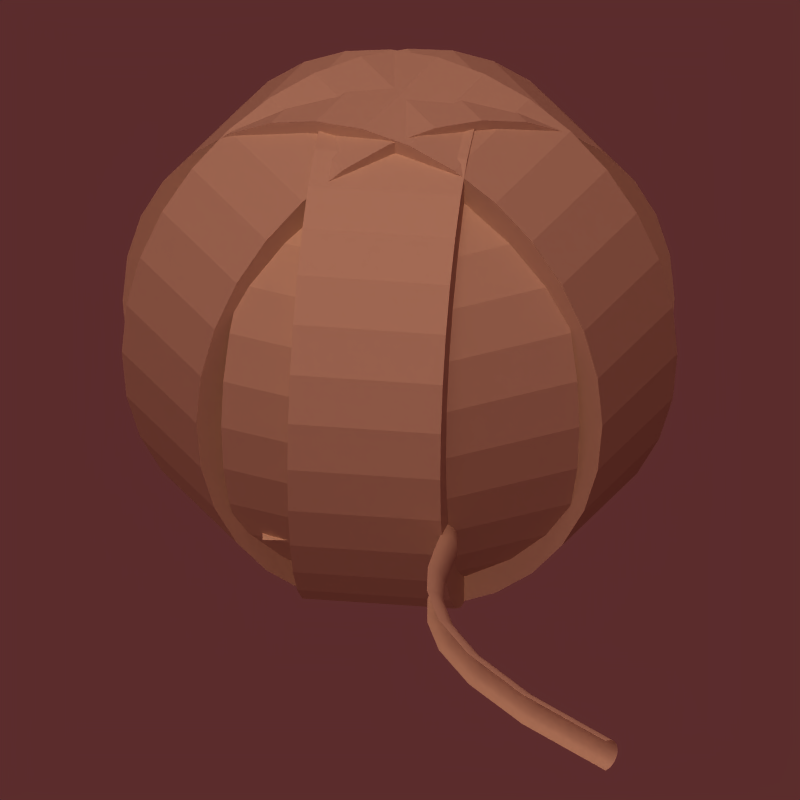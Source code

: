 # Source: resource_icons.blend  (saved by Blender 2.46.0; exported with 4.5.12 LTS)
import bpy
from mathutils import Matrix  # noqa: F401  (used for matrix-valued properties, if any)

bpy.ops.wm.read_factory_settings(use_empty=True)
scene = bpy.context.scene
scene.name = 'Scene'

# ---- collections
col_collection_1 = bpy.data.collections.new('Collection 1'); scene.collection.children.link(col_collection_1)
col_collection_2 = bpy.data.collections.new('Collection 2'); scene.collection.children.link(col_collection_2)

# ---- materials (node trees are filled in below, after node groups)
mat_material = bpy.data.materials.new('Material')
mat_material.alpha_threshold = 0.0
mat_material.diffuse_color = (0.7608, 0.6301, 0.5149, 1.0)
mat_material.roughness = 0.5
mat_material.line_color = (0.0, 0.0, 0.0, 1.0)

# ---- material node trees

# ---- world
world_world = bpy.data.worlds.new('World'); scene.world = world_world
world_world.color = (0.358, 0.1746, 0.1746)
world_world.use_sun_shadow = False
world_world.sun_shadow_jitter_overblur = 0.0
world_world.cycles.sampling_method = 'MANUAL'
world_world.cycles.sample_map_resolution = 256
world_world.light_settings.ao_factor = 0.3

# ---- cameras
cam_camera = bpy.data.cameras.new('Camera')
cam_camera.type = 'ORTHO'
cam_camera.passepartout_alpha = 0.3687
cam_camera.clip_end = 100.0
cam_camera.lens = 35.0
cam_camera.ortho_scale = 1.4
cam_camera.display_size = 2.0
cam_camera.shift_y = 0.22
cam_camera.show_limits = True
cam_camera.show_safe_areas = True
cam_camera.show_name = True
cam_camera.dof.focus_distance = 0.0
cam_camera.dof.aperture_fstop = 128.0

# ---- lights
light_shadows = bpy.data.lights.new('shadows', 'SPOT')
light_shadows.color = (0.9976, 1.0, 0.9571)
light_shadows.transmission_factor = 0.0
light_shadows.energy = 170.0
light_shadows.shadow_buffer_clip_start = 0.5
light_shadows.shadow_soft_size = 1.0
light_shadows.shadow_maximum_resolution = 0.006
light_shadows.use_absolute_resolution = True
light_shadows.spot_blend = 0.5189
light_shadows.cycles.use_multiple_importance_sampling = False
light_ambient = bpy.data.lights.new('ambient', 'SUN')
light_ambient.transmission_factor = 0.0
light_ambient.use_shadow = False
light_ambient.angle = 1.571
light_ambient.energy = 0.2
light_ambient.shadow_buffer_clip_start = 0.5
light_ambient.shadow_soft_size = 1.0
light_ambient.shadow_cascade_max_distance = 1000.0
light_ambient.cycles.use_multiple_importance_sampling = False
light_sun = bpy.data.lights.new('sun', 'SUN')
light_sun.color = (0.9976, 1.0, 0.9571)
light_sun.transmission_factor = 0.0
light_sun.use_shadow = False
light_sun.angle = 1.571
light_sun.energy = 1.3
light_sun.shadow_buffer_clip_start = 0.5
light_sun.shadow_soft_size = 1.0
light_sun.shadow_cascade_max_distance = 1000.0
light_sun.cycles.use_multiple_importance_sampling = False

# ---- meshes
me_cylinder_005 = bpy.data.meshes.new('Cylinder.005')
me_cylinder_005.from_pydata([(-0.3, 0.7071, -0.7071), (-0.3, 0.5556, -0.8315), (-0.3, 0.3827, -0.9239), (-0.3, 0.1951, -0.9808), (-0.3, 7.55e-08, -1.0), (-0.3, -0.1951, -0.9808), (-0.3, -0.3827, -0.9239), (-0.3, -0.5556, -0.8315), (-0.3, -0.7071, -0.7071), (-0.3, -0.8315, -0.5556), (-0.3, -0.9239, -0.3827), (-0.3, -0.9808, -0.1951), (-0.3, -1.0, -1.192e-07), (-0.3, -0.9808, 0.1951), (-0.3, -0.9239, 0.3827), (-0.3, -0.8315, 0.5556), (-0.3, -0.7071, 0.7071), (-0.3, -0.5556, 0.8315), (-0.3, -0.3827, 0.9239), (-0.3, -0.1951, 0.9808), (-0.3, 9.656e-07, 1.0), (-0.3, 0.1951, 0.9808), (-0.3, 0.3827, 0.9239), (-0.3, 0.5556, 0.8315), (-0.3, 0.7071, 0.7071), (-0.3, 0.8315, 0.5556), (-0.3, 0.9239, 0.3827), (-0.3, 0.9808, 0.1951), (-0.3, 1.0, -2.086e-06), (-0.3, 0.9808, -0.1951), (-0.3, 0.9239, -0.3827), (-0.3, 0.8315, -0.5556), (0.3, 0.7071, -0.7071), (0.3, 0.5556, -0.8315), (0.3, 0.3827, -0.9239), (0.3, 0.1951, -0.9808), (0.3, -2.245e-06, -1.0), (0.3, -0.1951, -0.9808), (0.3, -0.3827, -0.9239), (0.3, -0.5556, -0.8315), (0.3, -0.7071, -0.7071), (0.3, -0.8315, -0.5556), (0.3, -0.9239, -0.3827), (0.3, -0.9808, -0.1951), (0.3, -1.0, -1.431e-06), (0.3, -0.9808, 0.1951), (0.3, -0.9239, 0.3827), (0.3, -0.8315, 0.5556), (0.3, -0.7071, 0.7071), (0.3, -0.5556, 0.8315), (0.3, -0.3827, 0.9239), (0.3, -0.1951, 0.9808), (0.3, -4.105e-06, 1.0), (0.3, 0.1951, 0.9808), (0.3, 0.3827, 0.9239), (0.3, 0.5556, 0.8315), (0.3, 0.7071, 0.7071), (0.3, 0.8315, 0.5556), (0.3, 0.9239, 0.3827), (0.3, 0.9808, 0.1951), (0.3, 1.0, 6.735e-06), (0.3, 0.9808, -0.1951), (0.3, 0.9239, -0.3827), (0.3, 0.8315, -0.5556), (-0.3, 0.0, -4.768e-07), (0.3, 0.0, -5.96e-07)], [], [(64, 0, 1), (65, 33, 32), (64, 1, 2), (65, 34, 33), (64, 2, 3), (65, 35, 34), (64, 3, 4), (65, 36, 35), (64, 4, 5), (65, 37, 36), (64, 5, 6), (65, 38, 37), (64, 6, 7), (65, 39, 38), (64, 7, 8), (65, 40, 39), (64, 8, 9), (65, 41, 40), (64, 9, 10), (65, 42, 41), (64, 10, 11), (65, 43, 42), (64, 11, 12), (65, 44, 43), (64, 12, 13), (65, 45, 44), (64, 13, 14), (65, 46, 45), (64, 14, 15), (65, 47, 46), (64, 15, 16), (65, 48, 47), (64, 16, 17), (65, 49, 48), (64, 17, 18), (65, 50, 49), (64, 18, 19), (65, 51, 50), (64, 19, 20), (65, 52, 51), (64, 20, 21), (65, 53, 52), (64, 21, 22), (65, 54, 53), (64, 22, 23), (65, 55, 54), (64, 23, 24), (65, 56, 55), (64, 24, 25), (65, 57, 56), (64, 25, 26), (65, 58, 57), (64, 26, 27), (65, 59, 58), (64, 27, 28), (65, 60, 59), (64, 28, 29), (65, 61, 60), (64, 29, 30), (65, 62, 61), (64, 30, 31), (65, 63, 62), (31, 0, 64), (65, 32, 63), (0, 32, 33, 1), (1, 33, 34, 2), (2, 34, 35, 3), (3, 35, 36, 4), (4, 36, 37, 5), (5, 37, 38, 6), (6, 38, 39, 7), (7, 39, 40, 8), (8, 40, 41, 9), (9, 41, 42, 10), (10, 42, 43, 11), (11, 43, 44, 12), (12, 44, 45, 13), (13, 45, 46, 14), (14, 46, 47, 15), (15, 47, 48, 16), (16, 48, 49, 17), (17, 49, 50, 18), (18, 50, 51, 19), (19, 51, 52, 20), (20, 52, 53, 21), (21, 53, 54, 22), (22, 54, 55, 23), (23, 55, 56, 24), (24, 56, 57, 25), (25, 57, 58, 26), (26, 58, 59, 27), (27, 59, 60, 28), (28, 60, 61, 29), (29, 61, 62, 30), (30, 62, 63, 31), (32, 0, 31, 63)])
me_cylinder_005.materials.append(mat_material)
me_cylinder_005.use_remesh_preserve_volume = False
me_cylinder_005.use_remesh_preserve_attributes = False
me_cylinder_005.use_mirror_vertex_groups = False
me_cylinder_005.update()
me_cylinder_004 = bpy.data.meshes.new('Cylinder.004')
me_cylinder_004.from_pydata([(-0.3, 0.7071, -0.7071), (-0.3, 0.5556, -0.8315), (-0.3, 0.3827, -0.9239), (-0.3, 0.1951, -0.9808), (-0.3, 7.55e-08, -1.0), (-0.3, -0.1951, -0.9808), (-0.3, -0.3827, -0.9239), (-0.3, -0.5556, -0.8315), (-0.3, -0.7071, -0.7071), (-0.3, -0.8315, -0.5556), (-0.3, -0.9239, -0.3827), (-0.3, -0.9808, -0.1951), (-0.3, -1.0, -1.192e-07), (-0.3, -0.9808, 0.1951), (-0.3, -0.9239, 0.3827), (-0.3, -0.8315, 0.5556), (-0.3, -0.7071, 0.7071), (-0.3, -0.5556, 0.8315), (-0.3, -0.3827, 0.9239), (-0.3, -0.1951, 0.9808), (-0.3, 9.656e-07, 1.0), (-0.3, 0.1951, 0.9808), (-0.3, 0.3827, 0.9239), (-0.3, 0.5556, 0.8315), (-0.3, 0.7071, 0.7071), (-0.3, 0.8315, 0.5556), (-0.3, 0.9239, 0.3827), (-0.3, 0.9808, 0.1951), (-0.3, 1.0, -2.086e-06), (-0.3, 0.9808, -0.1951), (-0.3, 0.9239, -0.3827), (-0.3, 0.8315, -0.5556), (0.3, 0.7071, -0.7071), (0.3, 0.5556, -0.8315), (0.3, 0.3827, -0.9239), (0.3, 0.1951, -0.9808), (0.3, -2.245e-06, -1.0), (0.3, -0.1951, -0.9808), (0.3, -0.3827, -0.9239), (0.3, -0.5556, -0.8315), (0.3, -0.7071, -0.7071), (0.3, -0.8315, -0.5556), (0.3, -0.9239, -0.3827), (0.3, -0.9808, -0.1951), (0.3, -1.0, -1.431e-06), (0.3, -0.9808, 0.1951), (0.3, -0.9239, 0.3827), (0.3, -0.8315, 0.5556), (0.3, -0.7071, 0.7071), (0.3, -0.5556, 0.8315), (0.3, -0.3827, 0.9239), (0.3, -0.1951, 0.9808), (0.3, -4.105e-06, 1.0), (0.3, 0.1951, 0.9808), (0.3, 0.3827, 0.9239), (0.3, 0.5556, 0.8315), (0.3, 0.7071, 0.7071), (0.3, 0.8315, 0.5556), (0.3, 0.9239, 0.3827), (0.3, 0.9808, 0.1951), (0.3, 1.0, 6.735e-06), (0.3, 0.9808, -0.1951), (0.3, 0.9239, -0.3827), (0.3, 0.8315, -0.5556), (-0.3, 0.0, -4.768e-07), (0.3, 0.0, -5.96e-07)], [], [(64, 0, 1), (65, 33, 32), (64, 1, 2), (65, 34, 33), (64, 2, 3), (65, 35, 34), (64, 3, 4), (65, 36, 35), (64, 4, 5), (65, 37, 36), (64, 5, 6), (65, 38, 37), (64, 6, 7), (65, 39, 38), (64, 7, 8), (65, 40, 39), (64, 8, 9), (65, 41, 40), (64, 9, 10), (65, 42, 41), (64, 10, 11), (65, 43, 42), (64, 11, 12), (65, 44, 43), (64, 12, 13), (65, 45, 44), (64, 13, 14), (65, 46, 45), (64, 14, 15), (65, 47, 46), (64, 15, 16), (65, 48, 47), (64, 16, 17), (65, 49, 48), (64, 17, 18), (65, 50, 49), (64, 18, 19), (65, 51, 50), (64, 19, 20), (65, 52, 51), (64, 20, 21), (65, 53, 52), (64, 21, 22), (65, 54, 53), (64, 22, 23), (65, 55, 54), (64, 23, 24), (65, 56, 55), (64, 24, 25), (65, 57, 56), (64, 25, 26), (65, 58, 57), (64, 26, 27), (65, 59, 58), (64, 27, 28), (65, 60, 59), (64, 28, 29), (65, 61, 60), (64, 29, 30), (65, 62, 61), (64, 30, 31), (65, 63, 62), (31, 0, 64), (65, 32, 63), (0, 32, 33, 1), (1, 33, 34, 2), (2, 34, 35, 3), (3, 35, 36, 4), (4, 36, 37, 5), (5, 37, 38, 6), (6, 38, 39, 7), (7, 39, 40, 8), (8, 40, 41, 9), (9, 41, 42, 10), (10, 42, 43, 11), (11, 43, 44, 12), (12, 44, 45, 13), (13, 45, 46, 14), (14, 46, 47, 15), (15, 47, 48, 16), (16, 48, 49, 17), (17, 49, 50, 18), (18, 50, 51, 19), (19, 51, 52, 20), (20, 52, 53, 21), (21, 53, 54, 22), (22, 54, 55, 23), (23, 55, 56, 24), (24, 56, 57, 25), (25, 57, 58, 26), (26, 58, 59, 27), (27, 59, 60, 28), (28, 60, 61, 29), (29, 61, 62, 30), (30, 62, 63, 31), (32, 0, 31, 63)])
me_cylinder_004.materials.append(mat_material)
me_cylinder_004.use_remesh_preserve_volume = False
me_cylinder_004.use_remesh_preserve_attributes = False
me_cylinder_004.use_mirror_vertex_groups = False
me_cylinder_004.update()
me_cylinder_003 = bpy.data.meshes.new('Cylinder.003')
me_cylinder_003.from_pydata([(-0.3, 0.7071, -0.7071), (-0.3, 0.5556, -0.8315), (-0.3, 0.3827, -0.9239), (-0.3, 0.1951, -0.9808), (-0.3, 7.55e-08, -1.0), (-0.3, -0.1951, -0.9808), (-0.3, -0.3827, -0.9239), (-0.3, -0.5556, -0.8315), (-0.3, -0.7071, -0.7071), (-0.3, -0.8315, -0.5556), (-0.3, -0.9239, -0.3827), (-0.3, -0.9808, -0.1951), (-0.3, -1.0, -1.192e-07), (-0.3, -0.9808, 0.1951), (-0.3, -0.9239, 0.3827), (-0.3, -0.8315, 0.5556), (-0.3, -0.7071, 0.7071), (-0.3, -0.5556, 0.8315), (-0.3, -0.3827, 0.9239), (-0.3, -0.1951, 0.9808), (-0.3, 9.656e-07, 1.0), (-0.3, 0.1951, 0.9808), (-0.3, 0.3827, 0.9239), (-0.3, 0.5556, 0.8315), (-0.3, 0.7071, 0.7071), (-0.3, 0.8315, 0.5556), (-0.3, 0.9239, 0.3827), (-0.3, 0.9808, 0.1951), (-0.3, 1.0, -2.086e-06), (-0.3, 0.9808, -0.1951), (-0.3, 0.9239, -0.3827), (-0.3, 0.8315, -0.5556), (0.3, 0.7071, -0.7071), (0.3, 0.5556, -0.8315), (0.3, 0.3827, -0.9239), (0.3, 0.1951, -0.9808), (0.3, -2.245e-06, -1.0), (0.3, -0.1951, -0.9808), (0.3, -0.3827, -0.9239), (0.3, -0.5556, -0.8315), (0.3, -0.7071, -0.7071), (0.3, -0.8315, -0.5556), (0.3, -0.9239, -0.3827), (0.3, -0.9808, -0.1951), (0.3, -1.0, -1.431e-06), (0.3, -0.9808, 0.1951), (0.3, -0.9239, 0.3827), (0.3, -0.8315, 0.5556), (0.3, -0.7071, 0.7071), (0.3, -0.5556, 0.8315), (0.3, -0.3827, 0.9239), (0.3, -0.1951, 0.9808), (0.3, -4.105e-06, 1.0), (0.3, 0.1951, 0.9808), (0.3, 0.3827, 0.9239), (0.3, 0.5556, 0.8315), (0.3, 0.7071, 0.7071), (0.3, 0.8315, 0.5556), (0.3, 0.9239, 0.3827), (0.3, 0.9808, 0.1951), (0.3, 1.0, 6.735e-06), (0.3, 0.9808, -0.1951), (0.3, 0.9239, -0.3827), (0.3, 0.8315, -0.5556), (-0.3, 0.0, -4.768e-07), (0.3, 0.0, -5.96e-07)], [], [(64, 0, 1), (65, 33, 32), (64, 1, 2), (65, 34, 33), (64, 2, 3), (65, 35, 34), (64, 3, 4), (65, 36, 35), (64, 4, 5), (65, 37, 36), (64, 5, 6), (65, 38, 37), (64, 6, 7), (65, 39, 38), (64, 7, 8), (65, 40, 39), (64, 8, 9), (65, 41, 40), (64, 9, 10), (65, 42, 41), (64, 10, 11), (65, 43, 42), (64, 11, 12), (65, 44, 43), (64, 12, 13), (65, 45, 44), (64, 13, 14), (65, 46, 45), (64, 14, 15), (65, 47, 46), (64, 15, 16), (65, 48, 47), (64, 16, 17), (65, 49, 48), (64, 17, 18), (65, 50, 49), (64, 18, 19), (65, 51, 50), (64, 19, 20), (65, 52, 51), (64, 20, 21), (65, 53, 52), (64, 21, 22), (65, 54, 53), (64, 22, 23), (65, 55, 54), (64, 23, 24), (65, 56, 55), (64, 24, 25), (65, 57, 56), (64, 25, 26), (65, 58, 57), (64, 26, 27), (65, 59, 58), (64, 27, 28), (65, 60, 59), (64, 28, 29), (65, 61, 60), (64, 29, 30), (65, 62, 61), (64, 30, 31), (65, 63, 62), (31, 0, 64), (65, 32, 63), (0, 32, 33, 1), (1, 33, 34, 2), (2, 34, 35, 3), (3, 35, 36, 4), (4, 36, 37, 5), (5, 37, 38, 6), (6, 38, 39, 7), (7, 39, 40, 8), (8, 40, 41, 9), (9, 41, 42, 10), (10, 42, 43, 11), (11, 43, 44, 12), (12, 44, 45, 13), (13, 45, 46, 14), (14, 46, 47, 15), (15, 47, 48, 16), (16, 48, 49, 17), (17, 49, 50, 18), (18, 50, 51, 19), (19, 51, 52, 20), (20, 52, 53, 21), (21, 53, 54, 22), (22, 54, 55, 23), (23, 55, 56, 24), (24, 56, 57, 25), (25, 57, 58, 26), (26, 58, 59, 27), (27, 59, 60, 28), (28, 60, 61, 29), (29, 61, 62, 30), (30, 62, 63, 31), (32, 0, 31, 63)])
me_cylinder_003.materials.append(mat_material)
me_cylinder_003.use_remesh_preserve_volume = False
me_cylinder_003.use_remesh_preserve_attributes = False
me_cylinder_003.use_mirror_vertex_groups = False
me_cylinder_003.update()
me_cylinder_002 = bpy.data.meshes.new('Cylinder.002')
me_cylinder_002.from_pydata([(-0.3, 0.7071, -0.7071), (-0.3, 0.5556, -0.8315), (-0.3, 0.3827, -0.9239), (-0.3, 0.1951, -0.9808), (-0.3, 7.55e-08, -1.0), (-0.3, -0.1951, -0.9808), (-0.3, -0.3827, -0.9239), (-0.3, -0.5556, -0.8315), (-0.3, -0.7071, -0.7071), (-0.3, -0.8315, -0.5556), (-0.3, -0.9239, -0.3827), (-0.3, -0.9808, -0.1951), (-0.3, -1.0, -1.192e-07), (-0.3, -0.9808, 0.1951), (-0.3, -0.9239, 0.3827), (-0.3, -0.8315, 0.5556), (-0.3, -0.7071, 0.7071), (-0.3, -0.5556, 0.8315), (-0.3, -0.3827, 0.9239), (-0.3, -0.1951, 0.9808), (-0.3, 9.656e-07, 1.0), (-0.3, 0.1951, 0.9808), (-0.3, 0.3827, 0.9239), (-0.3, 0.5556, 0.8315), (-0.3, 0.7071, 0.7071), (-0.3, 0.8315, 0.5556), (-0.3, 0.9239, 0.3827), (-0.3, 0.9808, 0.1951), (-0.3, 1.0, -2.086e-06), (-0.3, 0.9808, -0.1951), (-0.3, 0.9239, -0.3827), (-0.3, 0.8315, -0.5556), (0.3, 0.7071, -0.7071), (0.3, 0.5556, -0.8315), (0.3, 0.3827, -0.9239), (0.3, 0.1951, -0.9808), (0.3, -2.245e-06, -1.0), (0.3, -0.1951, -0.9808), (0.3, -0.3827, -0.9239), (0.3, -0.5556, -0.8315), (0.3, -0.7071, -0.7071), (0.3, -0.8315, -0.5556), (0.3, -0.9239, -0.3827), (0.3, -0.9808, -0.1951), (0.3, -1.0, -1.431e-06), (0.3, -0.9808, 0.1951), (0.3, -0.9239, 0.3827), (0.3, -0.8315, 0.5556), (0.3, -0.7071, 0.7071), (0.3, -0.5556, 0.8315), (0.3, -0.3827, 0.9239), (0.3, -0.1951, 0.9808), (0.3, -4.105e-06, 1.0), (0.3, 0.1951, 0.9808), (0.3, 0.3827, 0.9239), (0.3, 0.5556, 0.8315), (0.3, 0.7071, 0.7071), (0.3, 0.8315, 0.5556), (0.3, 0.9239, 0.3827), (0.3, 0.9808, 0.1951), (0.3, 1.0, 6.735e-06), (0.3, 0.9808, -0.1951), (0.3, 0.9239, -0.3827), (0.3, 0.8315, -0.5556), (-0.3, 0.0, -4.768e-07), (0.3, 0.0, -5.96e-07)], [], [(64, 0, 1), (65, 33, 32), (64, 1, 2), (65, 34, 33), (64, 2, 3), (65, 35, 34), (64, 3, 4), (65, 36, 35), (64, 4, 5), (65, 37, 36), (64, 5, 6), (65, 38, 37), (64, 6, 7), (65, 39, 38), (64, 7, 8), (65, 40, 39), (64, 8, 9), (65, 41, 40), (64, 9, 10), (65, 42, 41), (64, 10, 11), (65, 43, 42), (64, 11, 12), (65, 44, 43), (64, 12, 13), (65, 45, 44), (64, 13, 14), (65, 46, 45), (64, 14, 15), (65, 47, 46), (64, 15, 16), (65, 48, 47), (64, 16, 17), (65, 49, 48), (64, 17, 18), (65, 50, 49), (64, 18, 19), (65, 51, 50), (64, 19, 20), (65, 52, 51), (64, 20, 21), (65, 53, 52), (64, 21, 22), (65, 54, 53), (64, 22, 23), (65, 55, 54), (64, 23, 24), (65, 56, 55), (64, 24, 25), (65, 57, 56), (64, 25, 26), (65, 58, 57), (64, 26, 27), (65, 59, 58), (64, 27, 28), (65, 60, 59), (64, 28, 29), (65, 61, 60), (64, 29, 30), (65, 62, 61), (64, 30, 31), (65, 63, 62), (31, 0, 64), (65, 32, 63), (0, 32, 33, 1), (1, 33, 34, 2), (2, 34, 35, 3), (3, 35, 36, 4), (4, 36, 37, 5), (5, 37, 38, 6), (6, 38, 39, 7), (7, 39, 40, 8), (8, 40, 41, 9), (9, 41, 42, 10), (10, 42, 43, 11), (11, 43, 44, 12), (12, 44, 45, 13), (13, 45, 46, 14), (14, 46, 47, 15), (15, 47, 48, 16), (16, 48, 49, 17), (17, 49, 50, 18), (18, 50, 51, 19), (19, 51, 52, 20), (20, 52, 53, 21), (21, 53, 54, 22), (22, 54, 55, 23), (23, 55, 56, 24), (24, 56, 57, 25), (25, 57, 58, 26), (26, 58, 59, 27), (27, 59, 60, 28), (28, 60, 61, 29), (29, 61, 62, 30), (30, 62, 63, 31), (32, 0, 31, 63)])
me_cylinder_002.materials.append(mat_material)
me_cylinder_002.use_remesh_preserve_volume = False
me_cylinder_002.use_remesh_preserve_attributes = False
me_cylinder_002.use_mirror_vertex_groups = False
me_cylinder_002.update()
me_cylinder_001 = bpy.data.meshes.new('Cylinder.001')
me_cylinder_001.from_pydata([(-0.3, 0.7071, -0.7071), (-0.3, 0.5556, -0.8315), (-0.3, 0.3827, -0.9239), (-0.3, 0.1951, -0.9808), (-0.3, 7.55e-08, -1.0), (-0.3, -0.1951, -0.9808), (-0.3, -0.3827, -0.9239), (-0.3, -0.5556, -0.8315), (-0.3, -0.7071, -0.7071), (-0.3, -0.8315, -0.5556), (-0.3, -0.9239, -0.3827), (-0.3, -0.9808, -0.1951), (-0.3, -1.0, -1.192e-07), (-0.3, -0.9808, 0.1951), (-0.3, -0.9239, 0.3827), (-0.3, -0.8315, 0.5556), (-0.3, -0.7071, 0.7071), (-0.3, -0.5556, 0.8315), (-0.3, -0.3827, 0.9239), (-0.3, -0.1951, 0.9808), (-0.3, 9.656e-07, 1.0), (-0.3, 0.1951, 0.9808), (-0.3, 0.3827, 0.9239), (-0.3, 0.5556, 0.8315), (-0.3, 0.7071, 0.7071), (-0.3, 0.8315, 0.5556), (-0.3, 0.9239, 0.3827), (-0.3, 0.9808, 0.1951), (-0.3, 1.0, -2.086e-06), (-0.3, 0.9808, -0.1951), (-0.3, 0.9239, -0.3827), (-0.3, 0.8315, -0.5556), (0.3, 0.7071, -0.7071), (0.3, 0.5556, -0.8315), (0.3, 0.3827, -0.9239), (0.3, 0.1951, -0.9808), (0.3, -2.245e-06, -1.0), (0.3, -0.1951, -0.9808), (0.3, -0.3827, -0.9239), (0.3, -0.5556, -0.8315), (0.3, -0.7071, -0.7071), (0.3, -0.8315, -0.5556), (0.3, -0.9239, -0.3827), (0.3, -0.9808, -0.1951), (0.3, -1.0, -1.431e-06), (0.3, -0.9808, 0.1951), (0.3, -0.9239, 0.3827), (0.3, -0.8315, 0.5556), (0.3, -0.7071, 0.7071), (0.3, -0.5556, 0.8315), (0.3, -0.3827, 0.9239), (0.3, -0.1951, 0.9808), (0.3, -4.105e-06, 1.0), (0.3, 0.1951, 0.9808), (0.3, 0.3827, 0.9239), (0.3, 0.5556, 0.8315), (0.3, 0.7071, 0.7071), (0.3, 0.8315, 0.5556), (0.3, 0.9239, 0.3827), (0.3, 0.9808, 0.1951), (0.3, 1.0, 6.735e-06), (0.3, 0.9808, -0.1951), (0.3, 0.9239, -0.3827), (0.3, 0.8315, -0.5556), (-0.3, 0.0, -4.768e-07), (0.3, 0.0, -5.96e-07)], [], [(64, 0, 1), (65, 33, 32), (64, 1, 2), (65, 34, 33), (64, 2, 3), (65, 35, 34), (64, 3, 4), (65, 36, 35), (64, 4, 5), (65, 37, 36), (64, 5, 6), (65, 38, 37), (64, 6, 7), (65, 39, 38), (64, 7, 8), (65, 40, 39), (64, 8, 9), (65, 41, 40), (64, 9, 10), (65, 42, 41), (64, 10, 11), (65, 43, 42), (64, 11, 12), (65, 44, 43), (64, 12, 13), (65, 45, 44), (64, 13, 14), (65, 46, 45), (64, 14, 15), (65, 47, 46), (64, 15, 16), (65, 48, 47), (64, 16, 17), (65, 49, 48), (64, 17, 18), (65, 50, 49), (64, 18, 19), (65, 51, 50), (64, 19, 20), (65, 52, 51), (64, 20, 21), (65, 53, 52), (64, 21, 22), (65, 54, 53), (64, 22, 23), (65, 55, 54), (64, 23, 24), (65, 56, 55), (64, 24, 25), (65, 57, 56), (64, 25, 26), (65, 58, 57), (64, 26, 27), (65, 59, 58), (64, 27, 28), (65, 60, 59), (64, 28, 29), (65, 61, 60), (64, 29, 30), (65, 62, 61), (64, 30, 31), (65, 63, 62), (31, 0, 64), (65, 32, 63), (0, 32, 33, 1), (1, 33, 34, 2), (2, 34, 35, 3), (3, 35, 36, 4), (4, 36, 37, 5), (5, 37, 38, 6), (6, 38, 39, 7), (7, 39, 40, 8), (8, 40, 41, 9), (9, 41, 42, 10), (10, 42, 43, 11), (11, 43, 44, 12), (12, 44, 45, 13), (13, 45, 46, 14), (14, 46, 47, 15), (15, 47, 48, 16), (16, 48, 49, 17), (17, 49, 50, 18), (18, 50, 51, 19), (19, 51, 52, 20), (20, 52, 53, 21), (21, 53, 54, 22), (22, 54, 55, 23), (23, 55, 56, 24), (24, 56, 57, 25), (25, 57, 58, 26), (26, 58, 59, 27), (27, 59, 60, 28), (28, 60, 61, 29), (29, 61, 62, 30), (30, 62, 63, 31), (32, 0, 31, 63)])
me_cylinder_001.materials.append(mat_material)
me_cylinder_001.use_remesh_preserve_volume = False
me_cylinder_001.use_remesh_preserve_attributes = False
me_cylinder_001.use_mirror_vertex_groups = False
me_cylinder_001.update()
me_cylinder = bpy.data.meshes.new('Cylinder')
me_cylinder.from_pydata([(-0.3, 0.7071, -0.7071), (-0.3, 0.5556, -0.8315), (-0.3, 0.3827, -0.9239), (-0.3, 0.1951, -0.9808), (-0.3, 7.55e-08, -1.0), (-0.3, -0.1951, -0.9808), (-0.3, -0.3827, -0.9239), (-0.3, -0.5556, -0.8315), (-0.3, -0.7071, -0.7071), (-0.3, -0.8315, -0.5556), (-0.3, -0.9239, -0.3827), (-0.3, -0.9808, -0.1951), (-0.3, -1.0, -1.192e-07), (-0.3, -0.9808, 0.1951), (-0.3, -0.9239, 0.3827), (-0.3, -0.8315, 0.5556), (-0.3, -0.7071, 0.7071), (-0.3, -0.5556, 0.8315), (-0.3, -0.3827, 0.9239), (-0.3, -0.1951, 0.9808), (-0.3, 9.656e-07, 1.0), (-0.3, 0.1951, 0.9808), (-0.3, 0.3827, 0.9239), (-0.3, 0.5556, 0.8315), (-0.3, 0.7071, 0.7071), (-0.3, 0.8315, 0.5556), (-0.3, 0.9239, 0.3827), (-0.3, 0.9808, 0.1951), (-0.3, 1.0, -2.086e-06), (-0.3, 0.9808, -0.1951), (-0.3, 0.9239, -0.3827), (-0.3, 0.8315, -0.5556), (0.3, 0.7071, -0.7071), (0.3, 0.5556, -0.8315), (0.3, 0.3827, -0.9239), (0.3, 0.1951, -0.9808), (0.3, -2.245e-06, -1.0), (0.3, -0.1951, -0.9808), (0.3, -0.3827, -0.9239), (0.3, -0.5556, -0.8315), (0.3, -0.7071, -0.7071), (0.3, -0.8315, -0.5556), (0.3, -0.9239, -0.3827), (0.3, -0.9808, -0.1951), (0.3, -1.0, -1.431e-06), (0.3, -0.9808, 0.1951), (0.3, -0.9239, 0.3827), (0.3, -0.8315, 0.5556), (0.3, -0.7071, 0.7071), (0.3, -0.5556, 0.8315), (0.3, -0.3827, 0.9239), (0.3, -0.1951, 0.9808), (0.3, -4.105e-06, 1.0), (0.3, 0.1951, 0.9808), (0.3, 0.3827, 0.9239), (0.3, 0.5556, 0.8315), (0.3, 0.7071, 0.7071), (0.3, 0.8315, 0.5556), (0.3, 0.9239, 0.3827), (0.3, 0.9808, 0.1951), (0.3, 1.0, 6.735e-06), (0.3, 0.9808, -0.1951), (0.3, 0.9239, -0.3827), (0.3, 0.8315, -0.5556), (-0.3, 0.0, -4.768e-07), (0.3, 0.0, -5.96e-07)], [], [(64, 0, 1), (65, 33, 32), (64, 1, 2), (65, 34, 33), (64, 2, 3), (65, 35, 34), (64, 3, 4), (65, 36, 35), (64, 4, 5), (65, 37, 36), (64, 5, 6), (65, 38, 37), (64, 6, 7), (65, 39, 38), (64, 7, 8), (65, 40, 39), (64, 8, 9), (65, 41, 40), (64, 9, 10), (65, 42, 41), (64, 10, 11), (65, 43, 42), (64, 11, 12), (65, 44, 43), (64, 12, 13), (65, 45, 44), (64, 13, 14), (65, 46, 45), (64, 14, 15), (65, 47, 46), (64, 15, 16), (65, 48, 47), (64, 16, 17), (65, 49, 48), (64, 17, 18), (65, 50, 49), (64, 18, 19), (65, 51, 50), (64, 19, 20), (65, 52, 51), (64, 20, 21), (65, 53, 52), (64, 21, 22), (65, 54, 53), (64, 22, 23), (65, 55, 54), (64, 23, 24), (65, 56, 55), (64, 24, 25), (65, 57, 56), (64, 25, 26), (65, 58, 57), (64, 26, 27), (65, 59, 58), (64, 27, 28), (65, 60, 59), (64, 28, 29), (65, 61, 60), (64, 29, 30), (65, 62, 61), (64, 30, 31), (65, 63, 62), (31, 0, 64), (65, 32, 63), (0, 32, 33, 1), (1, 33, 34, 2), (2, 34, 35, 3), (3, 35, 36, 4), (4, 36, 37, 5), (5, 37, 38, 6), (6, 38, 39, 7), (7, 39, 40, 8), (8, 40, 41, 9), (9, 41, 42, 10), (10, 42, 43, 11), (11, 43, 44, 12), (12, 44, 45, 13), (13, 45, 46, 14), (14, 46, 47, 15), (15, 47, 48, 16), (16, 48, 49, 17), (17, 49, 50, 18), (18, 50, 51, 19), (19, 51, 52, 20), (20, 52, 53, 21), (21, 53, 54, 22), (22, 54, 55, 23), (23, 55, 56, 24), (24, 56, 57, 25), (25, 57, 58, 26), (26, 58, 59, 27), (27, 59, 60, 28), (28, 60, 61, 29), (29, 61, 62, 30), (30, 62, 63, 31), (32, 0, 31, 63)])
me_cylinder.materials.append(mat_material)
me_cylinder.use_remesh_preserve_volume = False
me_cylinder.use_remesh_preserve_attributes = False
me_cylinder.use_mirror_vertex_groups = False
me_cylinder.update()

# ---- curves / text
cu_curve = bpy.data.curves.new('Curve', 'CURVE')
cu_curve.dimensions = '3D'
_sp = cu_curve.splines.new('BEZIER'); _sp.bezier_points.add(1)
_sp.bezier_points.foreach_set('co', [0.05791, -0.3983, 0.0, 1.253, -0.7439, 0.1631])
_sp.bezier_points.foreach_set('handle_left', [-0.4421, -0.8983, 0.0, 0.2534, -0.7439, 0.1631])
_sp.bezier_points.foreach_set('handle_right', [0.5579, 0.1017, 0.0, 2.253, -0.7439, 0.1631])
for _p, _l, _r in zip(_sp.bezier_points, ['ALIGNED', 'ALIGNED'], ['ALIGNED', 'ALIGNED']): _p.handle_left_type = _l; _p.handle_right_type = _r
_sp.radius_interpolation = 'EASE'
_sp.order_u = 2
_sp.order_v = 2
cu_curve.materials.append(mat_material)
cu_curve.use_path_clamp = True
cu_curve.use_deform_bounds = True
cu_curve.use_radius = False
cu_curve.bevel_resolution = 3
cu_curve.bevel_depth = 0.03
cu_curve.fill_mode = 'HALF'
cu_curve.twist_mode = 'Z_UP'

# ---- objects
ob_empty = bpy.data.objects.new('Empty', None)
ob_shadows = bpy.data.objects.new('shadows', light_shadows)
ob_ambient = bpy.data.objects.new('ambient', light_ambient)
ob_sun = bpy.data.objects.new('sun', light_sun)
ob_camera_45_00 = bpy.data.objects.new('Camera 45.00', cam_camera)
ob_curve = bpy.data.objects.new('Curve', cu_curve)
ob_cylinder_005 = bpy.data.objects.new('Cylinder.005', me_cylinder_005)
ob_cylinder_004 = bpy.data.objects.new('Cylinder.004', me_cylinder_004)
ob_cylinder_003 = bpy.data.objects.new('Cylinder.003', me_cylinder_003)
ob_cylinder_002 = bpy.data.objects.new('Cylinder.002', me_cylinder_002)
ob_cylinder_001 = bpy.data.objects.new('Cylinder.001', me_cylinder_001)
ob_cylinder = bpy.data.objects.new('Cylinder', me_cylinder)

# ---- transforms, parenting, visibility, modifiers, constraints
ob_empty.location = (0.0, 0.0, 0.0)
ob_empty.lock_rotations_4d = False
ob_empty.empty_display_type = 'ARROWS'
ob_empty.empty_display_size = 2.0
ob_empty.empty_image_offset = (0.0, 0.0)
ob_empty.color = (0.0, 0.0, 0.0, 1.0)
ob_empty.lineart.crease_threshold = 0.0
ob_shadows.parent = ob_empty
ob_shadows.location = (1.908, -3.586, 8.111)
ob_shadows.rotation_euler = (-0.4372, -0.08507, -2.791)
ob_shadows.scale = (1.0, 1.0, 1.0)
ob_shadows.lock_rotations_4d = False
ob_shadows.empty_display_type = 'ARROWS'
ob_shadows.color = (0.0, 0.0, 0.0, 1.0)
ob_shadows.show_name = True
ob_shadows.lineart.crease_threshold = 0.0
ob_ambient.parent = ob_empty
ob_ambient.location = (4.269, -9.896, -3.652)
ob_ambient.rotation_euler = (0.5916, 2.008, -0.7596)
ob_ambient.scale = (1.0, 1.0, 1.0)
ob_ambient.lock_rotations_4d = False
ob_ambient.empty_display_type = 'ARROWS'
ob_ambient.color = (0.0, 0.0, 0.0, 1.0)
ob_ambient.show_name = True
ob_ambient.lineart.crease_threshold = 0.0
ob_sun.parent = ob_empty
ob_sun.location = (1.865, -3.545, 8.472)
ob_sun.rotation_euler = (-0.4372, -0.08507, -2.791)
ob_sun.scale = (1.0, 1.0, 1.0)
ob_sun.lock_rotations_4d = False
ob_sun.empty_display_type = 'ARROWS'
ob_sun.color = (0.0, 0.0, 0.0, 1.0)
ob_sun.show_name = True
ob_sun.lineart.crease_threshold = 0.0
ob_camera_45_00.parent = ob_empty
ob_camera_45_00.location = (7.341, -7.341, 5.994)
ob_camera_45_00.rotation_euler = (1.047, 0.0, 0.7854)
ob_camera_45_00.scale = (0.1391, 0.1391, 0.1391)
ob_camera_45_00.lock_rotations_4d = False
ob_camera_45_00.empty_display_type = 'ARROWS'
ob_camera_45_00.color = (0.0, 0.0, 0.0, 1.0)
ob_camera_45_00.show_name = True
ob_camera_45_00.lineart.crease_threshold = 0.0
ob_curve.location = (0.0, 0.0, 0.2863)
ob_curve.lock_rotations_4d = False
ob_curve.empty_display_type = 'ARROWS'
ob_curve.color = (0.0, 0.0, 0.0, 1.0)
ob_curve.lineart.crease_threshold = 0.0
ob_cylinder_005.location = (0.0, 0.0, 0.5)
ob_cylinder_005.rotation_euler = (0.0, 0.0, -0.7002)
ob_cylinder_005.scale = (0.4496, 0.4496, 0.4496)
ob_cylinder_005.lock_rotations_4d = False
ob_cylinder_005.empty_display_type = 'ARROWS'
ob_cylinder_005.color = (0.0, 0.0, 0.0, 1.0)
ob_cylinder_005.lineart.crease_threshold = 0.0
ob_cylinder_004.location = (0.0, 0.0, 0.5)
ob_cylinder_004.rotation_euler = (0.0, -0.0, 0.3466)
ob_cylinder_004.scale = (0.4496, 0.4496, 0.4496)
ob_cylinder_004.lock_rotations_4d = False
ob_cylinder_004.empty_display_type = 'ARROWS'
ob_cylinder_004.color = (0.0, 0.0, 0.0, 1.0)
ob_cylinder_004.lineart.crease_threshold = 0.0
ob_cylinder_003.location = (0.0, 0.0, 0.5)
ob_cylinder_003.rotation_euler = (0.0, -0.0, 1.226)
ob_cylinder_003.scale = (0.45, 0.45, 0.45)
ob_cylinder_003.lock_rotations_4d = False
ob_cylinder_003.empty_display_type = 'ARROWS'
ob_cylinder_003.color = (0.0, 0.0, 0.0, 1.0)
ob_cylinder_003.lineart.crease_threshold = 0.0
ob_cylinder_002.location = (-0.006509, 0.002057, 0.5)
ob_cylinder_002.rotation_euler = (0.0, -0.0, 2.835)
ob_cylinder_002.scale = (0.4716, 0.4716, 0.4716)
ob_cylinder_002.lock_rotations_4d = False
ob_cylinder_002.empty_display_type = 'ARROWS'
ob_cylinder_002.color = (0.0, 0.0, 0.0, 1.0)
ob_cylinder_002.lineart.crease_threshold = 0.0
ob_cylinder_001.location = (0.04705, -0.05319, 0.5)
ob_cylinder_001.rotation_euler = (0.0, -0.0, 0.6538)
ob_cylinder_001.scale = (0.45, 0.45, 0.45)
ob_cylinder_001.lock_rotations_4d = False
ob_cylinder_001.empty_display_type = 'ARROWS'
ob_cylinder_001.color = (0.0, 0.0, 0.0, 1.0)
ob_cylinder_001.lineart.crease_threshold = 0.0
ob_cylinder.location = (0.0, 0.0, 0.5)
ob_cylinder.rotation_euler = (0.0, -0.0, 1.876)
ob_cylinder.scale = (0.4734, 0.4734, 0.4734)
ob_cylinder.lock_rotations_4d = False
ob_cylinder.empty_display_type = 'ARROWS'
ob_cylinder.color = (0.0, 0.0, 0.0, 1.0)
ob_cylinder.lineart.crease_threshold = 0.0

# ---- collection membership
col_collection_1.objects.link(ob_empty)
col_collection_1.objects.link(ob_shadows)
col_collection_1.objects.link(ob_ambient)
col_collection_1.objects.link(ob_sun)
col_collection_1.objects.link(ob_camera_45_00)
col_collection_2.objects.link(ob_curve)
col_collection_2.objects.link(ob_cylinder_005)
col_collection_2.objects.link(ob_cylinder_004)
col_collection_2.objects.link(ob_cylinder_003)
col_collection_2.objects.link(ob_cylinder_002)
col_collection_2.objects.link(ob_cylinder_001)
col_collection_2.objects.link(ob_cylinder)

# ---- scene / render settings (as saved in the file)
scene.camera = ob_camera_45_00
scene.frame_start = 1; scene.frame_end = 250; scene.frame_set(1)
scene.render.engine = 'BLENDER_EEVEE_NEXT'
scene.render.image_settings.quality = 100
scene.render.image_settings.compression = 100
scene.render.image_settings.exr_codec = 'RLE'
scene.render.resolution_x = 32
scene.render.resolution_y = 32
scene.render.pixel_aspect_x = 100.0
scene.render.pixel_aspect_y = 100.0
scene.render.fps = 25
scene.render.dither_intensity = 0.0
scene.render.film_transparent = True
scene.render.border_min_x = 0.4872
scene.render.border_min_y = 0.4672
scene.render.border_max_x = 0.531
scene.render.border_max_y = 0.6422
scene.render.use_compositing = False
scene.render.use_sequencer = False
scene.render.bake_margin = 2
scene.render.bake_bias = 0.0
scene.render.use_stamp_time = False
scene.render.use_stamp_date = False
scene.render.use_stamp_frame = False
scene.render.use_stamp_camera = False
scene.render.use_stamp_scene = False
scene.render.use_stamp_filename = False
scene.render.use_stamp_render_time = False
scene.render.stamp_font_size = 0
scene.cycles.use_denoising = False
scene.cycles.samples = 10
scene.cycles.sampling_pattern = 'TABULATED_SOBOL'
scene.cycles.light_sampling_threshold = 0.0
scene.cycles.use_adaptive_sampling = False
scene.cycles.use_light_tree = False
scene.cycles.blur_glossy = 0.0
scene.cycles.volume_bounces = 1
scene.cycles.pixel_filter_type = 'GAUSSIAN'
scene.cycles.sample_clamp_indirect = 0.0
scene.view_settings.view_transform = 'Raw'
bpy.context.view_layer.update()
